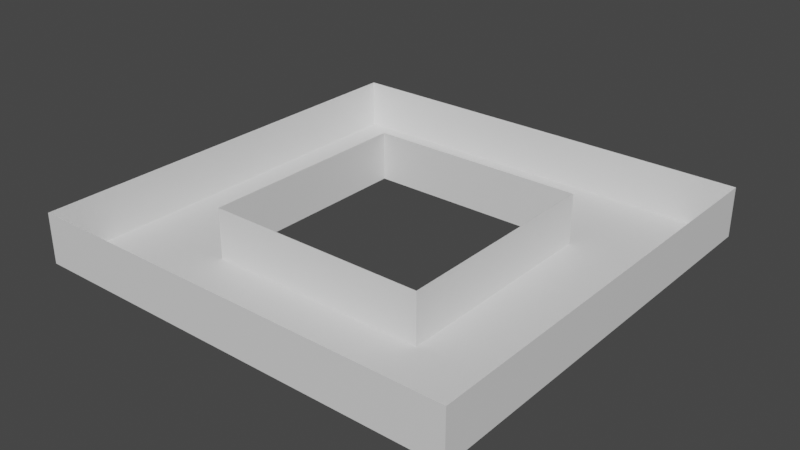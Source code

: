 # Source: test-school01.blend  (saved by Blender 3.6.11; exported with 4.5.12 LTS)
import bpy
from mathutils import Matrix  # noqa: F401  (used for matrix-valued properties, if any)

bpy.ops.wm.read_factory_settings(use_empty=True)
scene = bpy.context.scene
scene.name = 'Scene'

# ---- collections
col_collection_002 = bpy.data.collections.new('Collection.002'); scene.collection.children.link(col_collection_002)
col_floor = bpy.data.collections.new('Floor'); col_collection_002.children.link(col_floor)
col_wall = bpy.data.collections.new('Wall'); col_collection_002.children.link(col_wall)
col_window = bpy.data.collections.new('Window'); col_collection_002.children.link(col_window)

# ---- materials (node trees are filled in below, after node groups)
mat_material_002 = bpy.data.materials.new('Material.002')
mat_material_002.alpha_threshold = 0.0
mat_material_002.use_transparent_shadow = False
mat_material_002.roughness = 0.5
mat_material_002.line_color = (0.0, 0.0, 0.0, 1.0)

# ---- material node trees
mat_material_002.use_nodes = True; mat_material_002.node_tree.nodes.clear()
_N = mat_material_002.node_tree.nodes; _L = mat_material_002.node_tree.links
n0 = _N.new('ShaderNodeOutputMaterial'); n0.name = 'Material Output'; n0.location = (300, 300)
n1 = _N.new('ShaderNodeBsdfPrincipled'); n1.name = 'Principled BSDF'; n1.location = (10, 300)
n1.distribution = 'GGX'
n1.subsurface_method = 'RANDOM_WALK_SKIN'
n1.inputs[3].default_value = 1.45
n1.inputs[27].default_value = (0.0, 0.0, 0.0, 1.0)
n1.inputs[28].default_value = 1.0
_L.new(n1.outputs[0], n0.inputs[0])
n0.is_active_output = True

# ---- world
world_world = bpy.data.worlds.new('World'); scene.world = world_world
world_world.use_nodes = True; world_world.node_tree.nodes.clear()
_N = world_world.node_tree.nodes; _L = world_world.node_tree.links
n0 = _N.new('ShaderNodeOutputWorld'); n0.name = 'World Output'; n0.location = (300, 300)
n1 = _N.new('ShaderNodeBackground'); n1.name = 'Background'; n1.location = (10, 300)
n1.inputs[0].default_value = (0.05088, 0.05088, 0.05088, 1.0)
_L.new(n1.outputs[0], n0.inputs[0])
n0.is_active_output = True
world_world.color = (0.05088, 0.05088, 0.05088)
world_world.use_sun_shadow = False
world_world.sun_shadow_jitter_overblur = 0.0

# ---- meshes
me_cube_013 = bpy.data.meshes.new('Cube.013')
me_cube_013.from_pydata([(15.0, 6.752, 6.752), (15.0, -6.752, 6.752), (-15.0, 6.752, 6.752), (-15.0, -6.752, 6.752), (0.0, -6.752, 6.752), (15.0, 0.0, 6.752), (-15.0, 0.0, 6.752), (0.0, 6.752, 6.752), (0.0, 0.0, 6.752), (-7.502, -6.752, 6.752), (15.0, -3.376, 6.752), (-15.0, 3.376, 6.752), (7.502, 6.752, 6.752), (7.502, -6.752, 6.752), (15.0, 3.376, 6.752), (-15.0, -3.376, 6.752), (-7.502, 6.752, 6.752), (0.0, -3.376, 6.752), (0.0, 3.376, 6.752), (7.502, 0.0, 6.752), (-7.502, 0.0, 6.752), (-7.502, 3.376, 6.752), (7.502, 3.376, 6.752), (7.502, -3.376, 6.752), (-7.502, -3.376, 6.752), (15.0, -5.064, 6.752), (-15.0, -1.688, 6.752), (15.0, -1.688, 6.752), (-15.0, -5.064, 6.752)], [], [(24, 15, 28, 3, 9), (23, 17, 4, 13), (22, 18, 8, 19), (21, 11, 6, 20), (18, 21, 20, 8), (7, 16, 21, 18), (16, 2, 11, 21), (14, 22, 19, 5), (0, 12, 22, 14), (12, 7, 18, 22), (10, 23, 13, 1, 25), (5, 19, 23, 10, 27), (19, 8, 17, 23), (17, 24, 9, 4), (8, 20, 24, 17), (20, 6, 26, 15, 24)])
_uv = me_cube_013.uv_layers.new(name='UVMap')
_uv.uv.foreach_set('vector', [0.8125, 0.6875, 0.875, 0.6875, 0.875, 0.7188, 0.875, 0.75, 0.8125, 0.75, 0.6875, 0.6875, 0.75, 0.6875, 0.75, 0.75, 0.6875, 0.75, 0.6875, 0.5625, 0.75, 0.5625, 0.75, 0.625, 0.6875, 0.625, 0.8125, 0.5625, 0.875, 0.5625, 0.875, 0.625, 0.8125, 0.625, 0.75, 0.5625, 0.8125, 0.5625, 0.8125, 0.625, 0.75, 0.625, 0.75, 0.5, 0.8125, 0.5, 0.8125, 0.5625, 0.75, 0.5625, 0.8125, 0.5, 0.875, 0.5, 0.875, 0.5625, 0.8125, 0.5625, 0.625, 0.5625, 0.6875, 0.5625, 0.6875, 0.625, 0.625, 0.625, 0.625, 0.5, 0.6875, 0.5, 0.6875, 0.5625, 0.625, 0.5625, 0.6875, 0.5, 0.75, 0.5, 0.75, 0.5625, 0.6875, 0.5625, 0.625, 0.6875, 0.6875, 0.6875, 0.6875, 0.75, 0.625, 0.75, 0.625, 0.7188, 0.625, 0.625, 0.6875, 0.625, 0.6875, 0.6875, 0.625, 0.6875, 0.625, 0.6562, 0.6875, 0.625, 0.75, 0.625, 0.75, 0.6875, 0.6875, 0.6875, 0.75, 0.6875, 0.8125, 0.6875, 0.8125, 0.75, 0.75, 0.75, 0.75, 0.625, 0.8125, 0.625, 0.8125, 0.6875, 0.75, 0.6875, 0.8125, 0.625, 0.875, 0.625, 0.875, 0.6562, 0.875, 0.6875, 0.8125, 0.6875])
me_cube_013.materials.append(mat_material_002)
me_cube_013.use_mirror_vertex_groups = False
me_cube_013.update()
me_cube_014 = bpy.data.meshes.new('Cube.014')
me_cube_014.from_pydata([(15.0, 6.752, 6.752), (15.0, -6.752, 6.752), (29.26, 6.752, 6.752), (29.26, -6.752, 6.752), (15.0, 0.0, 6.752), (29.26, 0.0, 6.752), (22.13, 6.752, 6.752), (22.13, -6.752, 6.752), (22.13, 0.0, 6.752), (15.0, -3.376, 6.752), (18.57, 6.752, 6.752), (15.0, 3.376, 6.752), (25.7, 6.752, 6.752), (15.0, -5.064, 6.752), (29.26, -3.376, 6.752), (25.7, -6.752, 6.752), (29.26, 3.376, 6.752), (23.91, 6.752, 6.752), (18.57, -6.752, 6.752), (25.7, 0.0, 6.752), (18.57, 0.0, 6.752), (22.13, 3.376, 6.752), (22.13, -3.376, 6.752), (15.0, -1.688, 6.752), (27.48, 6.752, 6.752), (25.7, -3.376, 6.752)], [], [(25, 15, 3, 14), (6, 21, 8, 19, 5, 16, 2, 24, 12, 17), (21, 20, 8), (4, 23, 9, 13, 1, 18, 7, 22, 8, 20), (0, 11, 10), (11, 4, 20, 21, 6, 10), (19, 25, 14, 5), (8, 22, 25, 19), (22, 7, 15, 25)])
_uv = me_cube_014.uv_layers.new(name='UVMap')
_uv.uv.foreach_set('vector', [0.625, 0.6875, 0.625, 0.75, 0.625, 0.75, 0.625, 0.6875, 0.625, 0.5, 0.625, 0.5625, 0.625, 0.625, 0.625, 0.625, 0.625, 0.625, 0.625, 0.5625, 0.625, 0.5, 0.625, 0.5, 0.625, 0.5, 0.625, 0.5, 0.625, 0.5625, 0.625, 0.625, 0.625, 0.625, 0.625, 0.625, 0.625, 0.6562, 0.625, 0.6875, 0.625, 0.7188, 0.625, 0.75, 0.625, 0.75, 0.625, 0.75, 0.625, 0.6875, 0.625, 0.625, 0.625, 0.625, 0.625, 0.5, 0.625, 0.5625, 0.625, 0.5, 0.625, 0.5625, 0.625, 0.625, 0.625, 0.625, 0.625, 0.5625, 0.625, 0.5, 0.625, 0.5, 0.625, 0.625, 0.625, 0.6875, 0.625, 0.6875, 0.625, 0.625, 0.625, 0.625, 0.625, 0.6875, 0.625, 0.6875, 0.625, 0.625, 0.625, 0.6875, 0.625, 0.75, 0.625, 0.75, 0.625, 0.6875])
me_cube_014.materials.append(mat_material_002)
me_cube_014.use_mirror_vertex_groups = False
me_cube_014.update()
me_cube_015 = bpy.data.meshes.new('Cube.015')
me_cube_015.from_pydata([(-15.0, 6.752, 6.752), (-15.0, -6.752, 6.752), (-29.26, 6.752, 6.752), (-29.26, -6.752, 6.752), (-15.0, 0.0, 6.752), (-29.26, 0.0, 6.752), (-22.13, -6.752, 6.752), (-22.13, 6.752, 6.752), (-22.13, 0.0, 6.752), (-15.0, 3.376, 6.752), (-25.7, 6.752, 6.752), (-15.0, -3.376, 6.752), (-18.57, 6.752, 6.752), (-29.26, 3.376, 6.752), (-18.57, -6.752, 6.752), (-27.48, 6.752, 6.752), (-15.0, -1.688, 6.752), (-29.26, -3.376, 6.752), (-25.7, -6.752, 6.752), (-25.7, 0.0, 6.752), (-18.57, 0.0, 6.752), (-22.13, -3.376, 6.752), (-22.13, 3.376, 6.752), (-23.91, 6.752, 6.752), (-15.0, -5.064, 6.752), (-25.7, -3.376, 6.752)], [], [(8, 22, 7, 23, 10, 15, 2, 13, 5, 19), (25, 19, 5, 17), (1, 24, 11, 16, 4, 20, 8, 21, 6, 14), (9, 0, 12), (20, 22, 8), (4, 9, 12, 7, 22, 20), (18, 25, 17, 3), (6, 21, 25, 18), (21, 8, 19, 25)])
_uv = me_cube_015.uv_layers.new(name='UVMap')
_uv.uv.foreach_set('vector', [0.875, 0.625, 0.875, 0.5625, 0.875, 0.5, 0.875, 0.5, 0.875, 0.5, 0.875, 0.5, 0.875, 0.5, 0.875, 0.5625, 0.875, 0.625, 0.875, 0.625, 0.875, 0.6875, 0.875, 0.625, 0.875, 0.625, 0.875, 0.6875, 0.875, 0.75, 0.875, 0.7188, 0.875, 0.6875, 0.875, 0.6562, 0.875, 0.625, 0.875, 0.625, 0.875, 0.625, 0.875, 0.6875, 0.875, 0.75, 0.875, 0.75, 0.875, 0.5625, 0.875, 0.5, 0.875, 0.5, 0.875, 0.625, 0.875, 0.5625, 0.875, 0.625, 0.875, 0.625, 0.875, 0.5625, 0.875, 0.5, 0.875, 0.5, 0.875, 0.5625, 0.875, 0.625, 0.875, 0.75, 0.875, 0.6875, 0.875, 0.6875, 0.875, 0.75, 0.875, 0.75, 0.875, 0.6875, 0.875, 0.6875, 0.875, 0.75, 0.875, 0.6875, 0.875, 0.625, 0.875, 0.625, 0.875, 0.6875])
me_cube_015.materials.append(mat_material_002)
me_cube_015.use_mirror_vertex_groups = False
me_cube_015.update()
me_cube_016 = bpy.data.meshes.new('Cube.016')
me_cube_016.from_pydata([(-15.0, 6.752, 6.752), (-29.26, 6.752, 6.752), (-15.0, 36.76, 6.752), (-29.26, 36.76, 6.752), (-22.13, 6.752, 6.752), (-22.13, 36.76, 6.752), (-29.26, 21.76, 6.752), (-15.0, 21.76, 6.752), (-22.13, 21.76, 6.752), (-25.7, 6.752, 6.752), (-25.7, 36.76, 6.752), (-29.26, 14.25, 6.752), (-15.0, 29.26, 6.752), (-18.57, 6.752, 6.752), (-18.57, 36.76, 6.752), (-29.26, 29.26, 6.752), (-15.0, 14.25, 6.752), (-22.13, 29.26, 6.752), (-22.13, 14.25, 6.752), (-25.7, 21.76, 6.752), (-18.57, 21.76, 6.752), (-18.57, 14.25, 6.752), (-25.7, 14.25, 6.752), (-25.7, 29.26, 6.752), (-18.57, 29.26, 6.752), (-27.48, 6.752, 6.752), (-27.48, 36.76, 6.752), (-23.91, 6.752, 6.752), (-23.91, 36.76, 6.752)], [], [(24, 12, 2, 14), (23, 17, 5, 28, 10), (22, 18, 8, 19), (21, 16, 7, 20), (18, 21, 20, 8), (4, 13, 21, 18), (13, 0, 16, 21), (11, 22, 19, 6), (1, 25, 9, 22, 11), (9, 27, 4, 18, 22), (15, 23, 10, 26, 3), (6, 19, 23, 15), (19, 8, 17, 23), (17, 24, 14, 5), (8, 20, 24, 17), (20, 7, 12, 24)])
_uv = me_cube_016.uv_layers.new(name='UVMap')
_uv.uv.foreach_set('vector', [0.875, 0.5, 0.875, 0.5, 0.875, 0.5, 0.875, 0.5, 0.875, 0.5, 0.875, 0.5, 0.875, 0.5, 0.875, 0.5, 0.875, 0.5, 0.875, 0.5, 0.875, 0.5, 0.875, 0.5, 0.875, 0.5, 0.875, 0.5, 0.875, 0.5, 0.875, 0.5, 0.875, 0.5, 0.875, 0.5, 0.875, 0.5, 0.875, 0.5, 0.875, 0.5, 0.875, 0.5, 0.875, 0.5, 0.875, 0.5, 0.875, 0.5, 0.875, 0.5, 0.875, 0.5, 0.875, 0.5, 0.875, 0.5, 0.875, 0.5, 0.875, 0.5, 0.875, 0.5, 0.875, 0.5, 0.875, 0.5, 0.875, 0.5, 0.875, 0.5, 0.875, 0.5, 0.875, 0.5, 0.875, 0.5, 0.875, 0.5, 0.875, 0.5, 0.875, 0.5, 0.875, 0.5, 0.875, 0.5, 0.875, 0.5, 0.875, 0.5, 0.875, 0.5, 0.875, 0.5, 0.875, 0.5, 0.875, 0.5, 0.875, 0.5, 0.875, 0.5, 0.875, 0.5, 0.875, 0.5, 0.875, 0.5, 0.875, 0.5, 0.875, 0.5, 0.875, 0.5, 0.875, 0.5, 0.875, 0.5, 0.875, 0.5, 0.875, 0.5, 0.875, 0.5, 0.875, 0.5, 0.875, 0.5, 0.875, 0.5, 0.875, 0.5, 0.875, 0.5])
me_cube_016.materials.append(mat_material_002)
me_cube_016.use_mirror_vertex_groups = False
me_cube_016.update()
me_cube_017 = bpy.data.meshes.new('Cube.017')
me_cube_017.from_pydata([(-15.0, 36.76, 6.752), (-29.26, 36.76, 6.752), (-15.0, 51.02, 6.752), (-29.26, 51.02, 6.752), (-22.13, 36.76, 6.752), (-22.13, 51.02, 6.752), (-29.26, 43.89, 6.752), (-15.0, 43.89, 6.752), (-22.13, 43.89, 6.752), (-25.7, 36.76, 6.752), (-15.0, 47.45, 6.752), (-18.57, 36.76, 6.752), (-15.0, 40.33, 6.752), (-27.48, 36.76, 6.752), (-25.7, 51.02, 6.752), (-29.26, 40.33, 6.752), (-15.0, 49.23, 6.752), (-18.57, 51.02, 6.752), (-29.26, 47.45, 6.752), (-22.13, 47.45, 6.752), (-22.13, 40.33, 6.752), (-25.7, 43.89, 6.752), (-18.57, 43.89, 6.752), (-23.91, 36.76, 6.752), (-15.0, 45.67, 6.752), (-25.7, 47.45, 6.752)], [], [(8, 22, 7, 24, 10, 16, 2, 17, 5, 19), (25, 19, 5, 14), (1, 13, 9, 23, 4, 20, 8, 21, 6, 15), (11, 0, 12), (20, 22, 8), (4, 11, 12, 7, 22, 20), (18, 25, 14, 3), (6, 21, 25, 18), (21, 8, 19, 25)])
_uv = me_cube_017.uv_layers.new(name='UVMap')
_uv.uv.foreach_set('vector', [0.875, 0.5, 0.875, 0.5, 0.875, 0.5, 0.875, 0.5, 0.875, 0.5, 0.875, 0.5, 0.875, 0.5, 0.875, 0.5, 0.875, 0.5, 0.875, 0.5, 0.875, 0.5, 0.875, 0.5, 0.875, 0.5, 0.875, 0.5, 0.875, 0.5, 0.875, 0.5, 0.875, 0.5, 0.875, 0.5, 0.875, 0.5, 0.875, 0.5, 0.875, 0.5, 0.875, 0.5, 0.875, 0.5, 0.875, 0.5, 0.875, 0.5, 0.875, 0.5, 0.875, 0.5, 0.875, 0.5, 0.875, 0.5, 0.875, 0.5, 0.875, 0.5, 0.875, 0.5, 0.875, 0.5, 0.875, 0.5, 0.875, 0.5, 0.875, 0.5, 0.875, 0.5, 0.875, 0.5, 0.875, 0.5, 0.875, 0.5, 0.875, 0.5, 0.875, 0.5, 0.875, 0.5, 0.875, 0.5, 0.875, 0.5, 0.875, 0.5, 0.875, 0.5, 0.875, 0.5])
me_cube_017.materials.append(mat_material_002)
me_cube_017.use_mirror_vertex_groups = False
me_cube_017.update()
me_cube_018 = bpy.data.meshes.new('Cube.018')
me_cube_018.from_pydata([(-15.0, 36.76, 6.752), (15.0, 36.76, 6.752), (-15.0, 51.02, 6.752), (15.0, 51.02, 6.752), (-15.0, 43.89, 6.752), (15.0, 43.89, 6.752), (0.0, 36.76, 6.752), (0.0, 51.02, 6.752), (0.0, 43.89, 6.752), (-15.0, 47.45, 6.752), (15.0, 40.33, 6.752), (7.502, 36.76, 6.752), (-7.502, 51.02, 6.752), (-15.0, 40.33, 6.752), (15.0, 47.45, 6.752), (-7.502, 36.76, 6.752), (7.502, 51.02, 6.752), (-7.502, 43.89, 6.752), (7.502, 43.89, 6.752), (0.0, 40.33, 6.752), (0.0, 47.45, 6.752), (7.502, 47.45, 6.752), (7.502, 40.33, 6.752), (-7.502, 40.33, 6.752), (-7.502, 47.45, 6.752), (-15.0, 49.23, 6.752), (15.0, 45.67, 6.752), (-15.0, 45.67, 6.752), (15.0, 49.23, 6.752)], [], [(24, 12, 2, 25, 9), (23, 17, 4, 13), (22, 18, 8, 19), (21, 16, 7, 20), (18, 21, 20, 8), (5, 26, 14, 21, 18), (14, 28, 3, 16, 21), (11, 22, 19, 6), (1, 10, 22, 11), (10, 5, 18, 22), (15, 23, 13, 0), (6, 19, 23, 15), (19, 8, 17, 23), (17, 24, 9, 27, 4), (8, 20, 24, 17), (20, 7, 12, 24)])
_uv = me_cube_018.uv_layers.new(name='UVMap')
_uv.uv.foreach_set('vector', [0.625, 0.5, 0.625, 0.5, 0.625, 0.5, 0.625, 0.5, 0.625, 0.5, 0.625, 0.5, 0.625, 0.5, 0.625, 0.5, 0.625, 0.5, 0.625, 0.5, 0.625, 0.5, 0.625, 0.5, 0.625, 0.5, 0.625, 0.5, 0.625, 0.5, 0.625, 0.5, 0.625, 0.5, 0.625, 0.5, 0.625, 0.5, 0.625, 0.5, 0.625, 0.5, 0.625, 0.5, 0.625, 0.5, 0.625, 0.5, 0.625, 0.5, 0.625, 0.5, 0.625, 0.5, 0.625, 0.5, 0.625, 0.5, 0.625, 0.5, 0.625, 0.5, 0.625, 0.5, 0.625, 0.5, 0.625, 0.5, 0.625, 0.5, 0.625, 0.5, 0.625, 0.5, 0.625, 0.5, 0.625, 0.5, 0.625, 0.5, 0.625, 0.5, 0.625, 0.5, 0.625, 0.5, 0.625, 0.5, 0.625, 0.5, 0.625, 0.5, 0.625, 0.5, 0.625, 0.5, 0.625, 0.5, 0.625, 0.5, 0.625, 0.5, 0.625, 0.5, 0.625, 0.5, 0.625, 0.5, 0.625, 0.5, 0.625, 0.5, 0.625, 0.5, 0.625, 0.5, 0.625, 0.5, 0.625, 0.5, 0.625, 0.5, 0.625, 0.5, 0.625, 0.5, 0.625, 0.5, 0.625, 0.5, 0.625, 0.5, 0.625, 0.5, 0.625, 0.5])
me_cube_018.materials.append(mat_material_002)
me_cube_018.use_mirror_vertex_groups = False
me_cube_018.update()
me_cube_019 = bpy.data.meshes.new('Cube.019')
me_cube_019.from_pydata([(15.0, 36.76, 6.752), (29.26, 36.76, 6.752), (15.0, 51.02, 6.752), (29.26, 51.02, 6.752), (22.13, 36.76, 6.752), (22.13, 51.02, 6.752), (15.0, 43.89, 6.752), (29.26, 43.89, 6.752), (22.13, 43.89, 6.752), (18.57, 36.76, 6.752), (15.0, 40.33, 6.752), (25.7, 36.76, 6.752), (15.0, 47.45, 6.752), (18.57, 51.02, 6.752), (29.26, 47.45, 6.752), (23.91, 36.76, 6.752), (25.7, 51.02, 6.752), (15.0, 45.67, 6.752), (29.26, 40.33, 6.752), (22.13, 47.45, 6.752), (22.13, 40.33, 6.752), (18.57, 43.89, 6.752), (25.7, 43.89, 6.752), (27.48, 36.76, 6.752), (15.0, 49.23, 6.752), (25.7, 47.45, 6.752)], [], [(25, 14, 3, 16), (6, 21, 8, 19, 5, 13, 2, 24, 12, 17), (21, 20, 8), (4, 15, 11, 23, 1, 18, 7, 22, 8, 20), (0, 9, 10), (9, 4, 20, 21, 6, 10), (19, 25, 16, 5), (8, 22, 25, 19), (22, 7, 14, 25)])
_uv = me_cube_019.uv_layers.new(name='UVMap')
_uv.uv.foreach_set('vector', [0.625, 0.5, 0.625, 0.5, 0.625, 0.5, 0.625, 0.5, 0.625, 0.5, 0.625, 0.5, 0.625, 0.5, 0.625, 0.5, 0.625, 0.5, 0.625, 0.5, 0.625, 0.5, 0.625, 0.5, 0.625, 0.5, 0.625, 0.5, 0.625, 0.5, 0.625, 0.5, 0.625, 0.5, 0.625, 0.5, 0.625, 0.5, 0.625, 0.5, 0.625, 0.5, 0.625, 0.5, 0.625, 0.5, 0.625, 0.5, 0.625, 0.5, 0.625, 0.5, 0.625, 0.5, 0.625, 0.5, 0.625, 0.5, 0.625, 0.5, 0.625, 0.5, 0.625, 0.5, 0.625, 0.5, 0.625, 0.5, 0.625, 0.5, 0.625, 0.5, 0.625, 0.5, 0.625, 0.5, 0.625, 0.5, 0.625, 0.5, 0.625, 0.5, 0.625, 0.5, 0.625, 0.5, 0.625, 0.5, 0.625, 0.5, 0.625, 0.5, 0.625, 0.5, 0.625, 0.5])
me_cube_019.materials.append(mat_material_002)
me_cube_019.use_mirror_vertex_groups = False
me_cube_019.update()
me_cube_020 = bpy.data.meshes.new('Cube.020')
me_cube_020.from_pydata([(15.0, 6.752, 6.752), (29.26, 6.752, 6.752), (15.0, 36.76, 6.752), (29.26, 36.76, 6.752), (22.13, 6.752, 6.752), (22.13, 36.76, 6.752), (15.0, 21.76, 6.752), (29.26, 21.76, 6.752), (22.13, 21.76, 6.752), (18.57, 6.752, 6.752), (18.57, 36.76, 6.752), (15.0, 14.25, 6.752), (29.26, 29.26, 6.752), (25.7, 6.752, 6.752), (25.7, 36.76, 6.752), (15.0, 29.26, 6.752), (29.26, 14.25, 6.752), (22.13, 29.26, 6.752), (22.13, 14.25, 6.752), (18.57, 21.76, 6.752), (25.7, 21.76, 6.752), (25.7, 14.25, 6.752), (18.57, 14.25, 6.752), (18.57, 29.26, 6.752), (25.7, 29.26, 6.752), (23.91, 6.752, 6.752), (23.91, 36.76, 6.752), (27.48, 6.752, 6.752), (27.48, 36.76, 6.752)], [], [(24, 12, 3, 28, 14), (23, 17, 5, 10), (22, 18, 8, 19), (21, 16, 7, 20), (18, 21, 20, 8), (4, 25, 13, 21, 18), (13, 27, 1, 16, 21), (11, 22, 19, 6), (0, 9, 22, 11), (9, 4, 18, 22), (15, 23, 10, 2), (6, 19, 23, 15), (19, 8, 17, 23), (17, 24, 14, 26, 5), (8, 20, 24, 17), (20, 7, 12, 24)])
_uv = me_cube_020.uv_layers.new(name='UVMap')
_uv.uv.foreach_set('vector', [0.625, 0.5, 0.625, 0.5, 0.625, 0.5, 0.625, 0.5, 0.625, 0.5, 0.625, 0.5, 0.625, 0.5, 0.625, 0.5, 0.625, 0.5, 0.625, 0.5, 0.625, 0.5, 0.625, 0.5, 0.625, 0.5, 0.625, 0.5, 0.625, 0.5, 0.625, 0.5, 0.625, 0.5, 0.625, 0.5, 0.625, 0.5, 0.625, 0.5, 0.625, 0.5, 0.625, 0.5, 0.625, 0.5, 0.625, 0.5, 0.625, 0.5, 0.625, 0.5, 0.625, 0.5, 0.625, 0.5, 0.625, 0.5, 0.625, 0.5, 0.625, 0.5, 0.625, 0.5, 0.625, 0.5, 0.625, 0.5, 0.625, 0.5, 0.625, 0.5, 0.625, 0.5, 0.625, 0.5, 0.625, 0.5, 0.625, 0.5, 0.625, 0.5, 0.625, 0.5, 0.625, 0.5, 0.625, 0.5, 0.625, 0.5, 0.625, 0.5, 0.625, 0.5, 0.625, 0.5, 0.625, 0.5, 0.625, 0.5, 0.625, 0.5, 0.625, 0.5, 0.625, 0.5, 0.625, 0.5, 0.625, 0.5, 0.625, 0.5, 0.625, 0.5, 0.625, 0.5, 0.625, 0.5, 0.625, 0.5, 0.625, 0.5, 0.625, 0.5, 0.625, 0.5, 0.625, 0.5, 0.625, 0.5, 0.625, 0.5, 0.625, 0.5, 0.625, 0.5])
me_cube_020.materials.append(mat_material_002)
me_cube_020.use_mirror_vertex_groups = False
me_cube_020.update()
me_cube_021 = bpy.data.meshes.new('Cube.021')
me_cube_021.from_pydata([(29.26, 6.752, 6.752), (29.26, -6.752, 6.752), (29.26, 36.76, 6.752), (29.26, 51.02, 6.752), (29.26, 6.752, 13.5), (29.26, -6.752, 13.5), (29.26, 36.76, 13.5), (29.26, 51.02, 13.5), (29.26, 0.0, 6.752), (29.26, 21.76, 6.752), (29.26, 43.89, 6.752), (29.26, 0.0, 13.5), (29.26, 21.76, 13.5), (29.26, 43.89, 13.5), (29.26, 51.02, 10.13), (29.26, 36.76, 10.13), (29.26, 6.752, 10.13), (29.26, -6.752, 10.13), (29.26, 21.76, 10.13), (29.26, 0.0, 10.13), (29.26, 43.89, 10.13)], [], [(20, 15, 6, 13), (19, 17, 5, 11), (18, 16, 4, 12), (15, 18, 12, 6), (2, 9, 18, 15), (9, 0, 16, 18), (16, 19, 11, 4), (0, 8, 19, 16), (8, 1, 17, 19), (14, 20, 13, 7), (3, 10, 20, 14), (10, 2, 15, 20)])
_uv = me_cube_021.uv_layers.new(name='UVMap')
_uv.uv.foreach_set('vector', [0.625, 0.5, 0.625, 0.5, 0.625, 0.5, 0.625, 0.5, 0.625, 0.625, 0.625, 0.75, 0.625, 0.75, 0.625, 0.625, 0.625, 0.5, 0.625, 0.5, 0.625, 0.5, 0.625, 0.5, 0.625, 0.5, 0.625, 0.5, 0.625, 0.5, 0.625, 0.5, 0.625, 0.5, 0.625, 0.5, 0.625, 0.5, 0.625, 0.5, 0.625, 0.5, 0.625, 0.5, 0.625, 0.5, 0.625, 0.5, 0.625, 0.5, 0.625, 0.625, 0.625, 0.625, 0.625, 0.5, 0.625, 0.5, 0.625, 0.625, 0.625, 0.625, 0.625, 0.5, 0.625, 0.625, 0.625, 0.75, 0.625, 0.75, 0.625, 0.625, 0.625, 0.5, 0.625, 0.5, 0.625, 0.5, 0.625, 0.5, 0.625, 0.5, 0.625, 0.5, 0.625, 0.5, 0.625, 0.5, 0.625, 0.5, 0.625, 0.5, 0.625, 0.5, 0.625, 0.5])
me_cube_021.materials.append(mat_material_002)
me_cube_021.use_mirror_vertex_groups = False
me_cube_021.update()
me_cube_022 = bpy.data.meshes.new('Cube.022')
me_cube_022.from_pydata([(15.0, -6.752, 6.752), (-15.0, -6.752, 6.752), (29.26, -6.752, 6.752), (-29.26, -6.752, 6.752), (15.0, -6.752, 13.5), (-15.0, -6.752, 13.5), (29.26, -6.752, 13.5), (-29.26, -6.752, 13.5), (0.0, -6.752, 6.752), (22.13, -6.752, 6.752), (-22.13, -6.752, 6.752), (0.0, -6.752, 13.5), (22.13, -6.752, 13.5), (-22.13, -6.752, 13.5), (15.0, -6.752, 10.13), (-15.0, -6.752, 10.13), (-29.26, -6.752, 10.13), (29.26, -6.752, 10.13), (22.13, -6.752, 10.13), (-22.13, -6.752, 10.13), (0.0, -6.752, 10.13)], [], [(20, 15, 5, 11), (19, 16, 7, 13), (18, 14, 4, 12), (17, 18, 12, 6), (2, 9, 18, 17), (9, 0, 14, 18), (15, 19, 13, 5), (1, 10, 19, 15), (10, 3, 16, 19), (14, 20, 11, 4), (0, 8, 20, 14), (8, 1, 15, 20)])
_uv = me_cube_022.uv_layers.new(name='UVMap')
_uv.uv.foreach_set('vector', [0.75, 0.75, 0.875, 0.75, 0.875, 0.75, 0.75, 0.75, 0.875, 0.75, 0.875, 0.75, 0.875, 0.75, 0.875, 0.75, 0.625, 0.75, 0.625, 0.75, 0.625, 0.75, 0.625, 0.75, 0.625, 0.75, 0.625, 0.75, 0.625, 0.75, 0.625, 0.75, 0.625, 0.75, 0.625, 0.75, 0.625, 0.75, 0.625, 0.75, 0.625, 0.75, 0.625, 0.75, 0.625, 0.75, 0.625, 0.75, 0.875, 0.75, 0.875, 0.75, 0.875, 0.75, 0.875, 0.75, 0.875, 0.75, 0.875, 0.75, 0.875, 0.75, 0.875, 0.75, 0.875, 0.75, 0.875, 0.75, 0.875, 0.75, 0.875, 0.75, 0.625, 0.75, 0.75, 0.75, 0.75, 0.75, 0.625, 0.75, 0.625, 0.75, 0.75, 0.75, 0.75, 0.75, 0.625, 0.75, 0.75, 0.75, 0.875, 0.75, 0.875, 0.75, 0.75, 0.75])
me_cube_022.materials.append(mat_material_002)
me_cube_022.use_mirror_vertex_groups = False
me_cube_022.update()
me_cube_023 = bpy.data.meshes.new('Cube.023')
me_cube_023.from_pydata([(-29.26, 6.752, 6.752), (-29.26, -6.752, 6.752), (-29.26, 36.76, 6.752), (-29.26, 51.02, 6.752), (-29.26, 6.752, 13.5), (-29.26, -6.752, 13.5), (-29.26, 36.76, 13.5), (-29.26, 51.02, 13.5), (-29.26, 0.0, 6.752), (-29.26, 21.76, 6.752), (-29.26, 43.89, 6.752), (-29.26, 0.0, 13.5), (-29.26, 21.76, 13.5), (-29.26, 43.89, 13.5), (-29.26, 36.76, 10.13), (-29.26, 51.02, 10.13), (-29.26, -6.752, 10.13), (-29.26, 6.752, 10.13), (-29.26, 21.76, 10.13), (-29.26, 0.0, 10.13), (-29.26, 43.89, 10.13)], [], [(20, 15, 7, 13), (19, 17, 4, 11), (18, 14, 6, 12), (17, 18, 12, 4), (0, 9, 18, 17), (9, 2, 14, 18), (16, 19, 11, 5), (1, 8, 19, 16), (8, 0, 17, 19), (14, 20, 13, 6), (2, 10, 20, 14), (10, 3, 15, 20)])
_uv = me_cube_023.uv_layers.new(name='UVMap')
_uv.uv.foreach_set('vector', [0.875, 0.5, 0.875, 0.5, 0.875, 0.5, 0.875, 0.5, 0.875, 0.625, 0.875, 0.5, 0.875, 0.5, 0.875, 0.625, 0.875, 0.5, 0.875, 0.5, 0.875, 0.5, 0.875, 0.5, 0.875, 0.5, 0.875, 0.5, 0.875, 0.5, 0.875, 0.5, 0.875, 0.5, 0.875, 0.5, 0.875, 0.5, 0.875, 0.5, 0.875, 0.5, 0.875, 0.5, 0.875, 0.5, 0.875, 0.5, 0.875, 0.75, 0.875, 0.625, 0.875, 0.625, 0.875, 0.75, 0.875, 0.75, 0.875, 0.625, 0.875, 0.625, 0.875, 0.75, 0.875, 0.625, 0.875, 0.5, 0.875, 0.5, 0.875, 0.625, 0.875, 0.5, 0.875, 0.5, 0.875, 0.5, 0.875, 0.5, 0.875, 0.5, 0.875, 0.5, 0.875, 0.5, 0.875, 0.5, 0.875, 0.5, 0.875, 0.5, 0.875, 0.5, 0.875, 0.5])
me_cube_023.materials.append(mat_material_002)
me_cube_023.use_mirror_vertex_groups = False
me_cube_023.update()
me_cube_024 = bpy.data.meshes.new('Cube.024')
me_cube_024.from_pydata([(-15.0, 51.02, 6.752), (-29.26, 51.02, 6.752), (15.0, 51.02, 6.752), (29.26, 51.02, 6.752), (-15.0, 51.02, 13.5), (-29.26, 51.02, 13.5), (15.0, 51.02, 13.5), (29.26, 51.02, 13.5), (-22.13, 51.02, 6.752), (22.13, 51.02, 6.752), (0.0, 51.02, 6.752), (-22.13, 51.02, 13.5), (22.13, 51.02, 13.5), (0.0, 51.02, 13.5), (-29.26, 51.02, 10.13), (29.26, 51.02, 10.13), (15.0, 51.02, 10.13), (-15.0, 51.02, 10.13), (-22.13, 51.02, 10.13), (0.0, 51.02, 10.13), (22.13, 51.02, 10.13)], [], [(20, 15, 7, 12), (19, 16, 6, 13), (18, 17, 4, 11), (14, 18, 11, 5), (1, 8, 18, 14), (8, 0, 17, 18), (17, 19, 13, 4), (0, 10, 19, 17), (10, 2, 16, 19), (16, 20, 12, 6), (2, 9, 20, 16), (9, 3, 15, 20)])
_uv = me_cube_024.uv_layers.new(name='UVMap')
_uv.uv.foreach_set('vector', [0.625, 0.5, 0.625, 0.5, 0.625, 0.5, 0.625, 0.5, 0.625, 0.5, 0.625, 0.5, 0.625, 0.5, 0.625, 0.5, 0.875, 0.5, 0.875, 0.5, 0.875, 0.5, 0.875, 0.5, 0.875, 0.5, 0.875, 0.5, 0.875, 0.5, 0.875, 0.5, 0.875, 0.5, 0.875, 0.5, 0.875, 0.5, 0.875, 0.5, 0.875, 0.5, 0.875, 0.5, 0.875, 0.5, 0.875, 0.5, 0.625, 0.5, 0.625, 0.5, 0.625, 0.5, 0.625, 0.5, 0.625, 0.5, 0.625, 0.5, 0.625, 0.5, 0.625, 0.5, 0.625, 0.5, 0.625, 0.5, 0.625, 0.5, 0.625, 0.5, 0.625, 0.5, 0.625, 0.5, 0.625, 0.5, 0.625, 0.5, 0.625, 0.5, 0.625, 0.5, 0.625, 0.5, 0.625, 0.5, 0.625, 0.5, 0.625, 0.5, 0.625, 0.5, 0.625, 0.5])
me_cube_024.materials.append(mat_material_002)
me_cube_024.use_mirror_vertex_groups = False
me_cube_024.update()
me_cube_011 = bpy.data.meshes.new('Cube.011')
me_cube_011.from_pydata([(-15.0, 6.752, 6.752), (15.0, 6.752, 6.752), (-15.0, 36.76, 6.752), (15.0, 36.76, 6.752), (-15.0, 6.752, 8.253), (15.0, 6.752, 8.253), (-15.0, 36.76, 8.253), (15.0, 36.76, 8.253), (-15.0, 6.752, 12.0), (15.0, 6.752, 12.0), (-15.0, 36.76, 12.0), (15.0, 36.76, 12.0), (-15.0, 6.752, 13.5), (15.0, 6.752, 13.5), (-15.0, 36.76, 13.5), (15.0, 36.76, 13.5), (-15.0, 6.752, 13.5), (15.0, 6.752, 13.5), (-15.0, 36.76, 13.5), (15.0, 36.76, 13.5), (-15.0, 6.752, 13.5), (15.0, 6.752, 13.5), (-15.0, 36.76, 13.5), (15.0, 36.76, 13.5), (-14.93, 36.69, 13.5), (14.93, 36.69, 13.5), (14.93, 6.827, 13.5), (-14.93, 6.827, 13.5), (-14.93, 36.69, 12.0), (15.0, 36.76, 12.0), (14.93, 36.69, 12.0), (14.93, 6.827, 12.0), (-14.93, 6.827, 12.0), (-14.93, 36.69, 6.752), (-14.93, 36.69, 8.253), (-14.93, 6.827, 6.752), (-14.93, 6.827, 8.253), (14.93, 36.69, 6.752), (14.93, 36.69, 8.253), (14.93, 6.827, 6.752), (14.93, 6.827, 8.253)], [(22, 24), (23, 25), (21, 26), (20, 27), (11, 29), (33, 2), (0, 35), (37, 3), (39, 1)], [(0, 1, 5, 4), (1, 3, 7, 5), (3, 2, 6, 7), (2, 0, 4, 6), (8, 9, 13, 12), (9, 11, 15, 13), (11, 10, 14, 15), (10, 8, 12, 14), (15, 14, 18, 19), (14, 12, 16, 18), (12, 13, 17, 16), (13, 15, 19, 17), (16, 17, 21, 20), (17, 19, 23, 21), (19, 18, 22, 23), (18, 16, 20, 22), (32, 28, 24, 27), (27, 26, 31, 32), (26, 25, 30, 31), (28, 30, 25, 24), (8, 32, 31, 9), (30, 29, 9, 31), (28, 10, 29, 30), (10, 28, 32, 8), (38, 37, 39, 40), (36, 40, 39, 35), (33, 34, 36, 35), (34, 33, 37, 38), (5, 7, 38, 40), (38, 7, 6, 34), (6, 4, 36, 34), (36, 4, 5, 40)])
_uv = me_cube_011.uv_layers.new(name='UVMap')
_uv.uv.foreach_set('vector', [0.875, 0.5, 0.625, 0.5, 0.625, 0.5, 0.875, 0.5, 0.625, 0.5, 0.625, 0.5, 0.625, 0.5, 0.625, 0.5, 0.625, 0.5, 0.625, 0.5, 0.625, 0.5, 0.625, 0.5, 0.875, 0.5, 0.875, 0.5, 0.875, 0.5, 0.875, 0.5, 0.875, 0.5, 0.625, 0.5, 0.625, 0.5, 0.875, 0.5, 0.625, 0.5, 0.625, 0.5, 0.625, 0.5, 0.625, 0.5, 0.625, 0.5, 0.625, 0.5, 0.625, 0.5, 0.625, 0.5, 0.875, 0.5, 0.875, 0.5, 0.875, 0.5, 0.875, 0.5, 0.625, 0.5, 0.625, 0.5, 0.625, 0.5, 0.625, 0.5, 0.875, 0.5, 0.875, 0.5, 0.875, 0.5, 0.875, 0.5, 0.875, 0.5, 0.625, 0.5, 0.625, 0.5, 0.875, 0.5, 0.625, 0.5, 0.625, 0.5, 0.625, 0.5, 0.625, 0.5, 0.875, 0.5, 0.625, 0.5, 0.625, 0.5, 0.875, 0.5, 0.625, 0.5, 0.625, 0.5, 0.625, 0.5, 0.625, 0.5, 0.625, 0.5, 0.625, 0.5, 0.625, 0.5, 0.625, 0.5, 0.875, 0.5, 0.875, 0.5, 0.875, 0.5, 0.875, 0.5, 0.0, 0.0, 0.0, 0.0, 0.0, 0.0, 0.0, 0.0, 0.0, 0.0, 0.0, 0.0, 0.0, 0.0, 0.0, 0.0, 0.0, 0.0, 0.0, 0.0, 0.0, 0.0, 0.0, 0.0, 0.0, 0.0, 0.0, 0.0, 0.0, 0.0, 0.0, 0.0, 0.875, 0.5, 0.0, 0.0, 0.0, 0.0, 0.625, 0.5, 0.0, 0.0, 0.0, 0.0, 0.625, 0.5, 0.0, 0.0, 0.0, 0.0, 0.0, 0.0, 0.0, 0.0, 0.0, 0.0, 0.0, 0.0, 0.0, 0.0, 0.0, 0.0, 0.875, 0.5, 0.0, 0.0, 0.0, 0.0, 0.0, 0.0, 0.0, 0.0, 0.0, 0.0, 0.0, 0.0, 0.0, 0.0, 0.0, 0.0, 0.0, 0.0, 0.0, 0.0, 0.0, 0.0, 0.0, 0.0, 0.0, 0.0, 0.0, 0.0, 0.0, 0.0, 0.0, 0.0, 0.625, 0.5, 0.625, 0.5, 0.0, 0.0, 0.0, 0.0, 0.0, 0.0, 0.625, 0.5, 0.875, 0.5, 0.0, 0.0, 0.875, 0.5, 0.875, 0.5, 0.0, 0.0, 0.0, 0.0, 0.0, 0.0, 0.875, 0.5, 0.625, 0.5, 0.0, 0.0])
me_cube_011.materials.append(mat_material_002)
me_cube_011.use_mirror_vertex_groups = False
me_cube_011.update()
me_cube_009 = bpy.data.meshes.new('Cube.009')
me_cube_009.from_pydata([(-15.0, 6.752, 8.253), (15.0, 6.752, 8.253), (-15.0, 36.76, 8.253), (15.0, 36.76, 8.253), (-15.0, 6.752, 12.0), (15.0, 6.752, 12.0), (-15.0, 36.76, 12.0), (15.0, 36.76, 12.0)], [], [(3, 2, 6, 7), (2, 0, 4, 6), (0, 1, 5, 4), (1, 3, 7, 5)])
_uv = me_cube_009.uv_layers.new(name='UVMap')
_uv.uv.foreach_set('vector', [0.625, 0.5, 0.625, 0.5, 0.625, 0.5, 0.625, 0.5, 0.875, 0.5, 0.875, 0.5, 0.875, 0.5, 0.875, 0.5, 0.875, 0.5, 0.625, 0.5, 0.625, 0.5, 0.875, 0.5, 0.625, 0.5, 0.625, 0.5, 0.625, 0.5, 0.625, 0.5])
me_cube_009.materials.append(mat_material_002)
me_cube_009.use_mirror_vertex_groups = False
me_cube_009.update()
me_cube_012 = bpy.data.meshes.new('Cube.012')
me_cube_012.from_pydata([(-14.93, 36.69, 12.0), (14.93, 36.69, 12.0), (14.93, 6.827, 12.0), (-14.93, 6.827, 12.0), (-14.93, 36.69, 8.253), (-14.93, 6.827, 8.253), (14.93, 36.69, 8.253), (14.93, 6.827, 8.253)], [], [(4, 6, 1, 0), (5, 4, 0, 3), (6, 7, 2, 1), (7, 5, 3, 2)])
_uv = me_cube_012.uv_layers.new(name='UVMap')
_uv.uv.foreach_set('vector', [0.0, 0.0, 0.0, 0.0, 0.0, 0.0, 0.0, 0.0, 0.0, 0.0, 0.0, 0.0, 0.0, 0.0, 0.0, 0.0, 0.0, 0.0, 0.0, 0.0, 0.0, 0.0, 0.0, 0.0, 0.0, 0.0, 0.0, 0.0, 0.0, 0.0, 0.0, 0.0])
me_cube_012.materials.append(mat_material_002)
me_cube_012.use_mirror_vertex_groups = False
me_cube_012.update()

# ---- objects
ob_hallway_1 = bpy.data.objects.new('Hallway 1', me_cube_013)
ob_corner_1 = bpy.data.objects.new('Corner 1', me_cube_014)
ob_corner_2 = bpy.data.objects.new('Corner 2', me_cube_015)
ob_hallway_2 = bpy.data.objects.new('Hallway 2', me_cube_016)
ob_corner_3 = bpy.data.objects.new('Corner 3', me_cube_017)
ob_hallway_3 = bpy.data.objects.new('Hallway 3', me_cube_018)
ob_corner_4 = bpy.data.objects.new('Corner 4', me_cube_019)
ob_hallway_4 = bpy.data.objects.new('Hallway 4', me_cube_020)
ob_hallway_wall_001 = bpy.data.objects.new('Hallway Wall.001', me_cube_021)
ob_hallway_wall_003 = bpy.data.objects.new('Hallway Wall.003', me_cube_022)
ob_hallway_wall_004 = bpy.data.objects.new('Hallway Wall.004', me_cube_023)
ob_hallway_wall_005 = bpy.data.objects.new('Hallway Wall.005', me_cube_024)
ob_window_trim_002 = bpy.data.objects.new('Window Trim.002', me_cube_011)
ob_window_inner = bpy.data.objects.new('Window-Inner', me_cube_009)
ob_window_outer = bpy.data.objects.new('Window-Outer', me_cube_012)

# ---- transforms, parenting, visibility, modifiers, constraints
ob_hallway_1.location = (0.0, 0.0, 0.0)
ob_hallway_1.lock_rotations_4d = False
ob_hallway_1.empty_display_type = 'ARROWS'
ob_hallway_1.lineart.crease_threshold = 0.0
ob_corner_1.location = (0.0, 0.0, 0.0)
ob_corner_1.lock_rotations_4d = False
ob_corner_1.empty_display_type = 'ARROWS'
ob_corner_1.lineart.crease_threshold = 0.0
ob_corner_2.location = (0.0, 0.0, 0.0)
ob_corner_2.lock_rotations_4d = False
ob_corner_2.empty_display_type = 'ARROWS'
ob_corner_2.lineart.crease_threshold = 0.0
ob_hallway_2.location = (0.0, 0.0, 0.0)
ob_hallway_2.lock_rotations_4d = False
ob_hallway_2.empty_display_type = 'ARROWS'
ob_hallway_2.lineart.crease_threshold = 0.0
ob_corner_3.location = (0.0, 0.0, 0.0)
ob_corner_3.lock_rotations_4d = False
ob_corner_3.empty_display_type = 'ARROWS'
ob_corner_3.lineart.crease_threshold = 0.0
ob_hallway_3.location = (0.0, 0.0, 0.0)
ob_hallway_3.lock_rotations_4d = False
ob_hallway_3.empty_display_type = 'ARROWS'
ob_hallway_3.lineart.crease_threshold = 0.0
ob_corner_4.location = (0.0, 0.0, 0.0)
ob_corner_4.lock_rotations_4d = False
ob_corner_4.empty_display_type = 'ARROWS'
ob_corner_4.lineart.crease_threshold = 0.0
ob_hallway_4.location = (0.0, 0.0, 0.0)
ob_hallway_4.lock_rotations_4d = False
ob_hallway_4.empty_display_type = 'ARROWS'
ob_hallway_4.lineart.crease_threshold = 0.0
ob_hallway_wall_001.location = (0.0, 0.0, 0.0)
ob_hallway_wall_001.lock_rotations_4d = False
ob_hallway_wall_001.empty_display_type = 'ARROWS'
ob_hallway_wall_001.lineart.crease_threshold = 0.0
ob_hallway_wall_003.location = (0.0, 0.0, 0.0)
ob_hallway_wall_003.lock_rotations_4d = False
ob_hallway_wall_003.empty_display_type = 'ARROWS'
ob_hallway_wall_003.lineart.crease_threshold = 0.0
ob_hallway_wall_004.location = (0.0, 0.0, 0.0)
ob_hallway_wall_004.lock_rotations_4d = False
ob_hallway_wall_004.empty_display_type = 'ARROWS'
ob_hallway_wall_004.lineart.crease_threshold = 0.0
ob_hallway_wall_005.location = (0.0, 0.0, 0.0)
ob_hallway_wall_005.lock_rotations_4d = False
ob_hallway_wall_005.empty_display_type = 'ARROWS'
ob_hallway_wall_005.lineart.crease_threshold = 0.0
ob_window_trim_002.location = (0.0, 0.0, 0.0)
ob_window_trim_002.lock_rotations_4d = False
ob_window_trim_002.empty_display_type = 'ARROWS'
ob_window_trim_002.lineart.crease_threshold = 0.0
ob_window_inner.location = (0.0, 0.0, 0.0)
ob_window_inner.lock_rotations_4d = False
ob_window_inner.empty_display_type = 'ARROWS'
ob_window_inner.lineart.crease_threshold = 0.0
ob_window_outer.location = (0.0, 0.0, 0.0)
ob_window_outer.lock_rotations_4d = False
ob_window_outer.empty_display_type = 'ARROWS'
ob_window_outer.lineart.crease_threshold = 0.0

# ---- collection membership
col_floor.objects.link(ob_hallway_1)
col_floor.objects.link(ob_corner_1)
col_floor.objects.link(ob_corner_2)
col_floor.objects.link(ob_hallway_2)
col_floor.objects.link(ob_corner_3)
col_floor.objects.link(ob_hallway_3)
col_floor.objects.link(ob_corner_4)
col_floor.objects.link(ob_hallway_4)
col_wall.objects.link(ob_hallway_wall_001)
col_wall.objects.link(ob_hallway_wall_003)
col_wall.objects.link(ob_hallway_wall_004)
col_wall.objects.link(ob_hallway_wall_005)
col_window.objects.link(ob_window_trim_002)
col_window.objects.link(ob_window_inner)
col_window.objects.link(ob_window_outer)

# ---- scene / render settings (as saved in the file)
scene.frame_start = 1; scene.frame_end = 250; scene.frame_set(3)
scene.render.engine = 'BLENDER_EEVEE_NEXT'
scene.cycles.sampling_pattern = 'TABULATED_SOBOL'
scene.view_settings.view_transform = 'Filmic'
bpy.context.view_layer.update()

# ---- added for rendering (the .blend has no active camera and no usable light): camera, sun
cam_auto = bpy.data.cameras.new('AutoCamera')
cam_auto.lens = 50.0
cam_auto.sensor_width = 36.0
cam_auto.clip_end = 1339.69
ob_auto_camera = bpy.data.objects.new('AutoCamera', cam_auto)
scene.collection.objects.link(ob_auto_camera)
ob_auto_camera.location = (76.3361, -69.4713, 71.197)
ob_auto_camera.rotation_euler = (1.09748, -7.21219e-08, 0.694738)
scene.camera = ob_auto_camera
light_auto_sun = bpy.data.lights.new('AutoSun', 'SUN')
light_auto_sun.energy = 3.0
light_auto_sun.angle = 0.0523599
ob_auto_sun = bpy.data.objects.new('AutoSun', light_auto_sun)
scene.collection.objects.link(ob_auto_sun)
ob_auto_sun.rotation_euler = (0.872665, 0.174533, 0.523599)
bpy.context.view_layer.update()
